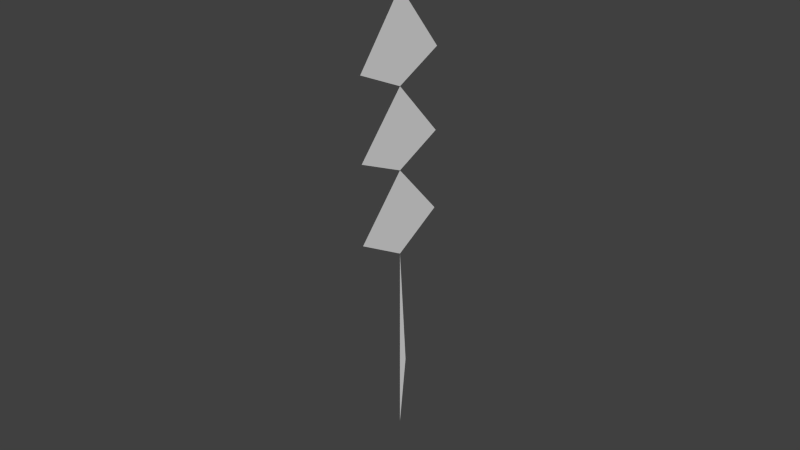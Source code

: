 # Source: Plant12.blend  (saved by Blender 2.74.0; exported with 4.5.12 LTS)
import bpy
from mathutils import Matrix  # noqa: F401  (used for matrix-valued properties, if any)

bpy.ops.wm.read_factory_settings(use_empty=True)
scene = bpy.context.scene
scene.name = 'Scene'

# ---- collections
col_collection_1 = bpy.data.collections.new('Collection 1'); scene.collection.children.link(col_collection_1)

# ---- world
world_world = bpy.data.worlds.new('World'); scene.world = world_world
world_world.color = (0.05088, 0.05088, 0.05088)
world_world.use_sun_shadow = False
world_world.sun_shadow_jitter_overblur = 0.0
world_world.cycles.sampling_method = 'MANUAL'
world_world.cycles.sample_map_resolution = 256

# ---- meshes
me_plane = bpy.data.meshes.new('Plane')
me_plane.from_pydata([(-1.0, -1.0, 0.0), (0.4501, -0.4501, -3.398e-08), (-1.108, 1.108, 8.366e-08), (1.0, 1.0, 0.0), (0.5473, -2.547, -1.168e-07), (2.11, -2.11, -1.215e-07), (-2.821, 2.821, 2.13e-07), (2.547, -0.5473, -1.168e-07), (-2.57, 0.5697, 1.185e-07), (-0.5697, 2.57, 1.185e-07), (5.873, -5.873, -3.679e-07), (4.659, -4.324, -3.13e-07)], [], [(0, 1, 3, 2), (4, 5, 7, 1), (8, 2, 9, 6), (11, 5, 10)])
me_plane.use_remesh_preserve_volume = False
me_plane.use_remesh_preserve_attributes = False
me_plane.use_mirror_vertex_groups = False
me_plane.update()

# ---- objects
ob_plane = bpy.data.objects.new('Plane', me_plane)

# ---- transforms, parenting, visibility, modifiers, constraints
ob_plane.location = (0.0, 0.0, 4.124)
ob_plane.rotation_euler = (1.571, 0.7854, 1.571)
ob_plane.scale = (0.4853, 0.4853, 0.4853)
ob_plane.lineart.crease_threshold = 0.0

# ---- collection membership
col_collection_1.objects.link(ob_plane)

# ---- scene / render settings (as saved in the file)
scene.frame_start = 1; scene.frame_end = 250; scene.frame_set(1)
scene.render.engine = 'BLENDER_EEVEE_NEXT'
scene.render.resolution_percentage = 50
scene.render.dither_intensity = 0.0
scene.cycles.use_denoising = False
scene.cycles.samples = 10
scene.cycles.sampling_pattern = 'TABULATED_SOBOL'
scene.cycles.light_sampling_threshold = 0.0
scene.cycles.use_adaptive_sampling = False
scene.cycles.use_light_tree = False
scene.cycles.blur_glossy = 0.0
scene.cycles.pixel_filter_type = 'GAUSSIAN'
scene.cycles.sample_clamp_indirect = 0.0
scene.view_settings.view_transform = 'Standard'
bpy.context.view_layer.update()

# ---- added for rendering (the .blend has no active camera and no usable light): camera, sun
cam_auto = bpy.data.cameras.new('AutoCamera')
cam_auto.lens = 50.0
cam_auto.sensor_width = 36.0
cam_auto.clip_end = 1000.0
ob_auto_camera = bpy.data.objects.new('AutoCamera', cam_auto)
scene.collection.objects.link(ob_auto_camera)
ob_auto_camera.location = (7.80676, -9.36812, 9.32232)
ob_auto_camera.rotation_euler = (1.09748, -7.21219e-08, 0.694738)
scene.camera = ob_auto_camera
light_auto_sun = bpy.data.lights.new('AutoSun', 'SUN')
light_auto_sun.energy = 3.0
light_auto_sun.angle = 0.0523599
ob_auto_sun = bpy.data.objects.new('AutoSun', light_auto_sun)
scene.collection.objects.link(ob_auto_sun)
ob_auto_sun.rotation_euler = (0.872665, 0.174533, 0.523599)
bpy.context.view_layer.update()
